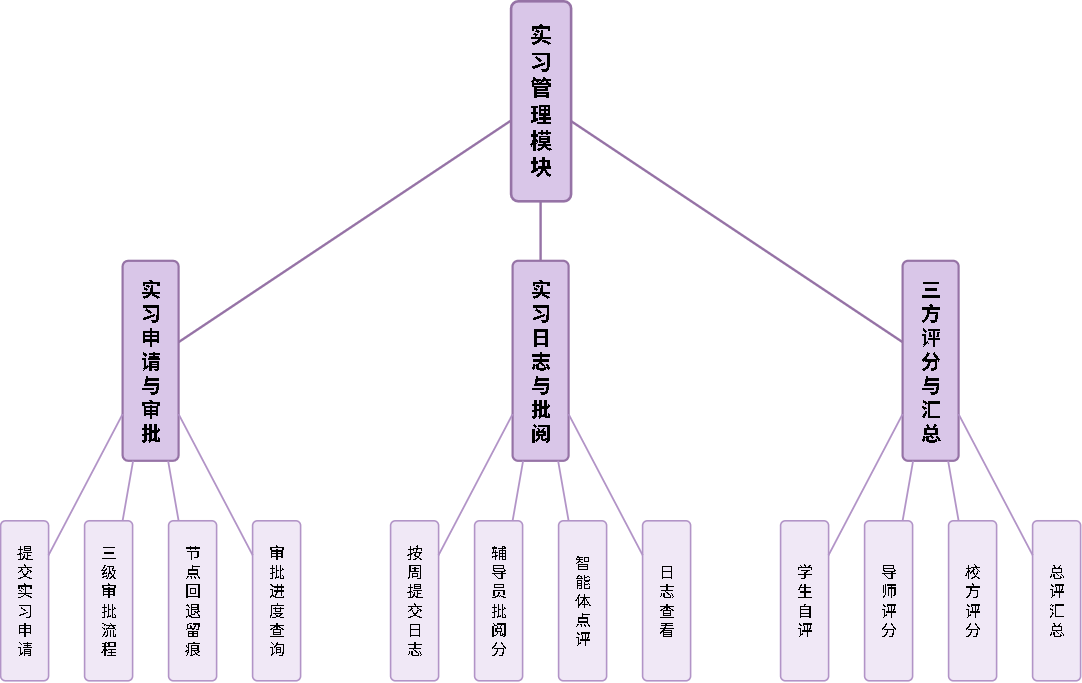

The diagram above was exported from draw.io. Its source (the exported page's mxGraphModel, read from the mxfile embedded in the PNG):
<mxGraphModel dx="1650" dy="1107" grid="1" gridSize="10" guides="1" tooltips="1" connect="1" arrows="1" fold="1" page="1" pageScale="1" pageWidth="1100" pageHeight="800" math="0" shadow="0">
  <root>
    <mxCell id="0" />
    <mxCell id="1" parent="0" />
    <mxCell id="kToHWR6iV_x13prY6P3H-363" parent="1" style="rounded=1;arcSize=12;whiteSpace=wrap;html=1;fillColor=#D9C6E8;strokeColor=#9673A6;strokeWidth=2.6;fontSize=22;fontStyle=1;" value="实&lt;br&gt;习&lt;br&gt;管&lt;br&gt;理&lt;br&gt;模&lt;br&gt;块" vertex="1">
      <mxGeometry height="200" width="60" x="1059.9965649414062" y="59.996717529296916" as="geometry" />
    </mxCell>
    <mxCell id="kToHWR6iV_x13prY6P3H-364" parent="1" style="rounded=1;arcSize=10;whiteSpace=wrap;html=1;fillColor=#D9C6E8;strokeColor=#9673A6;strokeWidth=2.2;fontSize=20;fontStyle=1;" value="实&lt;br&gt;习&lt;br&gt;申&lt;br&gt;请&lt;br&gt;与&lt;br&gt;审&lt;br&gt;批" vertex="1">
      <mxGeometry height="200" width="56" x="671.9965649414063" y="319.9967175292969" as="geometry" />
    </mxCell>
    <mxCell id="kToHWR6iV_x13prY6P3H-365" parent="1" style="rounded=1;arcSize=10;whiteSpace=wrap;html=1;fillColor=#D9C6E8;strokeColor=#9673A6;strokeWidth=2.2;fontSize=20;fontStyle=1;" value="实&lt;br&gt;习&lt;br&gt;日&lt;br&gt;志&lt;br&gt;与&lt;br&gt;批&lt;br&gt;阅" vertex="1">
      <mxGeometry height="200" width="56" x="1061.9965649414062" y="319.9967175292969" as="geometry" />
    </mxCell>
    <mxCell id="kToHWR6iV_x13prY6P3H-366" parent="1" style="rounded=1;arcSize=10;whiteSpace=wrap;html=1;fillColor=#D9C6E8;strokeColor=#9673A6;strokeWidth=2.2;fontSize=20;fontStyle=1;" value="三&lt;br&gt;方&lt;br&gt;评&lt;br&gt;分&lt;br&gt;与&lt;br&gt;汇&lt;br&gt;总" vertex="1">
      <mxGeometry height="200" width="56" x="1451.9965649414062" y="319.9967175292969" as="geometry" />
    </mxCell>
    <mxCell id="kToHWR6iV_x13prY6P3H-367" parent="1" style="rounded=1;arcSize=10;whiteSpace=wrap;html=1;fillColor=#F0E8F6;strokeColor=#B294C7;strokeWidth=1.6;fontSize=16;" value="提&lt;br&gt;交&lt;br&gt;实&lt;br&gt;习&lt;br&gt;申&lt;br&gt;请" vertex="1">
      <mxGeometry height="160" width="48" x="549.9965649414063" y="579.9967175292969" as="geometry" />
    </mxCell>
    <mxCell id="kToHWR6iV_x13prY6P3H-368" parent="1" style="rounded=1;arcSize=10;whiteSpace=wrap;html=1;fillColor=#F0E8F6;strokeColor=#B294C7;strokeWidth=1.6;fontSize=16;" value="三&lt;br&gt;级&lt;br&gt;审&lt;br&gt;批&lt;br&gt;流&lt;br&gt;程" vertex="1">
      <mxGeometry height="160" width="48" x="633.9965649414063" y="579.9967175292969" as="geometry" />
    </mxCell>
    <mxCell id="kToHWR6iV_x13prY6P3H-369" parent="1" style="rounded=1;arcSize=10;whiteSpace=wrap;html=1;fillColor=#F0E8F6;strokeColor=#B294C7;strokeWidth=1.6;fontSize=16;" value="节&lt;br&gt;点&lt;br&gt;回&lt;br&gt;退&lt;br&gt;留&lt;br&gt;痕" vertex="1">
      <mxGeometry height="160" width="48" x="717.9965649414063" y="579.9967175292969" as="geometry" />
    </mxCell>
    <mxCell id="kToHWR6iV_x13prY6P3H-370" parent="1" style="rounded=1;arcSize=10;whiteSpace=wrap;html=1;fillColor=#F0E8F6;strokeColor=#B294C7;strokeWidth=1.6;fontSize=16;" value="审&lt;br&gt;批&lt;br&gt;进&lt;br&gt;度&lt;br&gt;查&lt;br&gt;询" vertex="1">
      <mxGeometry height="160" width="48" x="801.9965649414063" y="579.9967175292969" as="geometry" />
    </mxCell>
    <mxCell id="kToHWR6iV_x13prY6P3H-371" parent="1" style="rounded=1;arcSize=10;whiteSpace=wrap;html=1;fillColor=#F0E8F6;strokeColor=#B294C7;strokeWidth=1.6;fontSize=16;" value="按&lt;br&gt;周&lt;br&gt;提&lt;br&gt;交&lt;br&gt;日&lt;br&gt;志" vertex="1">
      <mxGeometry height="160" width="48" x="939.9965649414063" y="579.9967175292969" as="geometry" />
    </mxCell>
    <mxCell id="kToHWR6iV_x13prY6P3H-372" parent="1" style="rounded=1;arcSize=10;whiteSpace=wrap;html=1;fillColor=#F0E8F6;strokeColor=#B294C7;strokeWidth=1.6;fontSize=16;" value="辅&lt;br&gt;导&lt;br&gt;员&lt;br&gt;批&lt;br&gt;阅&lt;br&gt;分" vertex="1">
      <mxGeometry height="160" width="48" x="1023.9965649414063" y="579.9967175292969" as="geometry" />
    </mxCell>
    <mxCell id="kToHWR6iV_x13prY6P3H-373" parent="1" style="rounded=1;arcSize=10;whiteSpace=wrap;html=1;fillColor=#F0E8F6;strokeColor=#B294C7;strokeWidth=1.6;fontSize=16;" value="智&lt;br&gt;能&lt;br&gt;体&lt;br&gt;点&lt;br&gt;评" vertex="1">
      <mxGeometry height="160" width="48" x="1107.9965649414062" y="579.9967175292969" as="geometry" />
    </mxCell>
    <mxCell id="kToHWR6iV_x13prY6P3H-374" parent="1" style="rounded=1;arcSize=10;whiteSpace=wrap;html=1;fillColor=#F0E8F6;strokeColor=#B294C7;strokeWidth=1.6;fontSize=16;" value="日&lt;br&gt;志&lt;br&gt;查&lt;br&gt;看" vertex="1">
      <mxGeometry height="160" width="48" x="1191.9965649414062" y="579.9967175292969" as="geometry" />
    </mxCell>
    <mxCell id="kToHWR6iV_x13prY6P3H-375" parent="1" style="rounded=1;arcSize=10;whiteSpace=wrap;html=1;fillColor=#F0E8F6;strokeColor=#B294C7;strokeWidth=1.6;fontSize=16;" value="学&lt;br&gt;生&lt;br&gt;自&lt;br&gt;评" vertex="1">
      <mxGeometry height="160" width="48" x="1329.9965649414062" y="579.9967175292969" as="geometry" />
    </mxCell>
    <mxCell id="kToHWR6iV_x13prY6P3H-376" parent="1" style="rounded=1;arcSize=10;whiteSpace=wrap;html=1;fillColor=#F0E8F6;strokeColor=#B294C7;strokeWidth=1.6;fontSize=16;" value="导&lt;br&gt;师&lt;br&gt;评&lt;br&gt;分" vertex="1">
      <mxGeometry height="160" width="48" x="1413.9965649414062" y="579.9967175292969" as="geometry" />
    </mxCell>
    <mxCell id="kToHWR6iV_x13prY6P3H-377" parent="1" style="rounded=1;arcSize=10;whiteSpace=wrap;html=1;fillColor=#F0E8F6;strokeColor=#B294C7;strokeWidth=1.6;fontSize=16;" value="校&lt;br&gt;方&lt;br&gt;评&lt;br&gt;分" vertex="1">
      <mxGeometry height="160" width="48" x="1497.9965649414062" y="579.9967175292969" as="geometry" />
    </mxCell>
    <mxCell id="kToHWR6iV_x13prY6P3H-378" parent="1" style="rounded=1;arcSize=10;whiteSpace=wrap;html=1;fillColor=#F0E8F6;strokeColor=#B294C7;strokeWidth=1.6;fontSize=16;" value="总&lt;br&gt;评&lt;br&gt;汇&lt;br&gt;总" vertex="1">
      <mxGeometry height="160" width="48" x="1581.9965649414062" y="579.9967175292969" as="geometry" />
    </mxCell>
    <mxCell id="kToHWR6iV_x13prY6P3H-379" edge="1" parent="1" source="kToHWR6iV_x13prY6P3H-363" style="edgeStyle=none;rounded=0;html=1;endArrow=none;strokeColor=#9673A6;strokeWidth=2.4;" target="kToHWR6iV_x13prY6P3H-364">
      <mxGeometry relative="1" as="geometry" />
    </mxCell>
    <mxCell id="kToHWR6iV_x13prY6P3H-380" edge="1" parent="1" source="kToHWR6iV_x13prY6P3H-363" style="edgeStyle=none;rounded=0;html=1;endArrow=none;strokeColor=#9673A6;strokeWidth=2.4;" target="kToHWR6iV_x13prY6P3H-365">
      <mxGeometry relative="1" as="geometry" />
    </mxCell>
    <mxCell id="kToHWR6iV_x13prY6P3H-381" edge="1" parent="1" source="kToHWR6iV_x13prY6P3H-363" style="edgeStyle=none;rounded=0;html=1;endArrow=none;strokeColor=#9673A6;strokeWidth=2.4;" target="kToHWR6iV_x13prY6P3H-366">
      <mxGeometry relative="1" as="geometry" />
    </mxCell>
    <mxCell id="kToHWR6iV_x13prY6P3H-382" edge="1" parent="1" source="kToHWR6iV_x13prY6P3H-364" style="edgeStyle=none;rounded=0;html=1;endArrow=none;strokeColor=#B294C7;strokeWidth=1.8;" target="kToHWR6iV_x13prY6P3H-367">
      <mxGeometry relative="1" as="geometry" />
    </mxCell>
    <mxCell id="kToHWR6iV_x13prY6P3H-383" edge="1" parent="1" source="kToHWR6iV_x13prY6P3H-364" style="edgeStyle=none;rounded=0;html=1;endArrow=none;strokeColor=#B294C7;strokeWidth=1.8;" target="kToHWR6iV_x13prY6P3H-368">
      <mxGeometry relative="1" as="geometry" />
    </mxCell>
    <mxCell id="kToHWR6iV_x13prY6P3H-384" edge="1" parent="1" source="kToHWR6iV_x13prY6P3H-364" style="edgeStyle=none;rounded=0;html=1;endArrow=none;strokeColor=#B294C7;strokeWidth=1.8;" target="kToHWR6iV_x13prY6P3H-369">
      <mxGeometry relative="1" as="geometry" />
    </mxCell>
    <mxCell id="kToHWR6iV_x13prY6P3H-385" edge="1" parent="1" source="kToHWR6iV_x13prY6P3H-364" style="edgeStyle=none;rounded=0;html=1;endArrow=none;strokeColor=#B294C7;strokeWidth=1.8;" target="kToHWR6iV_x13prY6P3H-370">
      <mxGeometry relative="1" as="geometry" />
    </mxCell>
    <mxCell id="kToHWR6iV_x13prY6P3H-386" edge="1" parent="1" source="kToHWR6iV_x13prY6P3H-365" style="edgeStyle=none;rounded=0;html=1;endArrow=none;strokeColor=#B294C7;strokeWidth=1.8;" target="kToHWR6iV_x13prY6P3H-371">
      <mxGeometry relative="1" as="geometry" />
    </mxCell>
    <mxCell id="kToHWR6iV_x13prY6P3H-387" edge="1" parent="1" source="kToHWR6iV_x13prY6P3H-365" style="edgeStyle=none;rounded=0;html=1;endArrow=none;strokeColor=#B294C7;strokeWidth=1.8;" target="kToHWR6iV_x13prY6P3H-372">
      <mxGeometry relative="1" as="geometry" />
    </mxCell>
    <mxCell id="kToHWR6iV_x13prY6P3H-388" edge="1" parent="1" source="kToHWR6iV_x13prY6P3H-365" style="edgeStyle=none;rounded=0;html=1;endArrow=none;strokeColor=#B294C7;strokeWidth=1.8;" target="kToHWR6iV_x13prY6P3H-373">
      <mxGeometry relative="1" as="geometry" />
    </mxCell>
    <mxCell id="kToHWR6iV_x13prY6P3H-389" edge="1" parent="1" source="kToHWR6iV_x13prY6P3H-365" style="edgeStyle=none;rounded=0;html=1;endArrow=none;strokeColor=#B294C7;strokeWidth=1.8;" target="kToHWR6iV_x13prY6P3H-374">
      <mxGeometry relative="1" as="geometry" />
    </mxCell>
    <mxCell id="kToHWR6iV_x13prY6P3H-390" edge="1" parent="1" source="kToHWR6iV_x13prY6P3H-366" style="edgeStyle=none;rounded=0;html=1;endArrow=none;strokeColor=#B294C7;strokeWidth=1.8;" target="kToHWR6iV_x13prY6P3H-375">
      <mxGeometry relative="1" as="geometry" />
    </mxCell>
    <mxCell id="kToHWR6iV_x13prY6P3H-391" edge="1" parent="1" source="kToHWR6iV_x13prY6P3H-366" style="edgeStyle=none;rounded=0;html=1;endArrow=none;strokeColor=#B294C7;strokeWidth=1.8;" target="kToHWR6iV_x13prY6P3H-376">
      <mxGeometry relative="1" as="geometry" />
    </mxCell>
    <mxCell id="kToHWR6iV_x13prY6P3H-392" edge="1" parent="1" source="kToHWR6iV_x13prY6P3H-366" style="edgeStyle=none;rounded=0;html=1;endArrow=none;strokeColor=#B294C7;strokeWidth=1.8;" target="kToHWR6iV_x13prY6P3H-377">
      <mxGeometry relative="1" as="geometry" />
    </mxCell>
    <mxCell id="kToHWR6iV_x13prY6P3H-393" edge="1" parent="1" source="kToHWR6iV_x13prY6P3H-366" style="edgeStyle=none;rounded=0;html=1;endArrow=none;strokeColor=#B294C7;strokeWidth=1.8;" target="kToHWR6iV_x13prY6P3H-378">
      <mxGeometry relative="1" as="geometry" />
    </mxCell>
  </root>
</mxGraphModel>